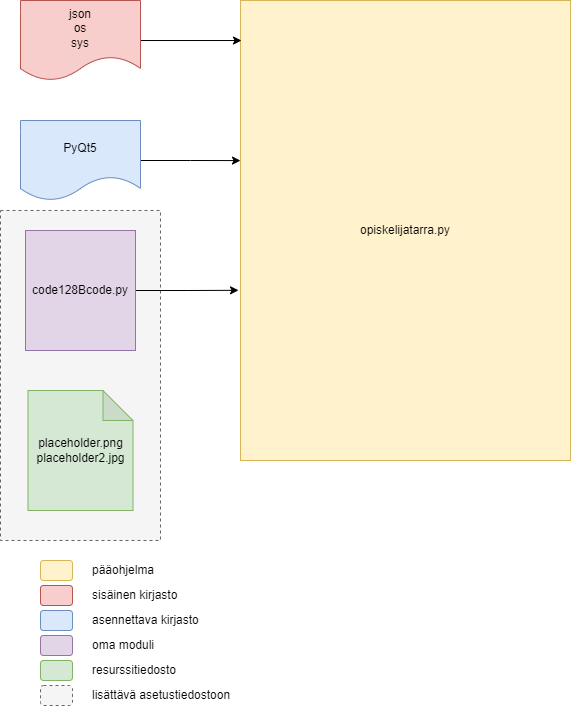

The diagram above was exported from draw.io. Its source (the exported page's mxGraphModel, read from the mxfile embedded in the PNG):
<mxGraphModel dx="1564" dy="1106" grid="1" gridSize="10" guides="1" tooltips="1" connect="1" arrows="1" fold="1" page="1" pageScale="1" pageWidth="827" pageHeight="1169" math="0" shadow="0">
  <root>
    <mxCell id="0" />
    <mxCell id="1" parent="0" />
    <mxCell id="2" value="" style="rounded=0;whiteSpace=wrap;html=1;dashed=1;fillColor=#f5f5f5;fontColor=#333333;strokeColor=#666666;" vertex="1" parent="1">
      <mxGeometry x="80" y="330" width="160" height="330" as="geometry" />
    </mxCell>
    <mxCell id="3" value="opiskelijatarra.py" style="rounded=0;whiteSpace=wrap;html=1;fillColor=#fff2cc;strokeColor=#d6b656;" vertex="1" parent="1">
      <mxGeometry x="320" y="120" width="330" height="460" as="geometry" />
    </mxCell>
    <mxCell id="4" style="edgeStyle=orthogonalEdgeStyle;rounded=0;orthogonalLoop=1;jettySize=auto;html=1;entryX=0;entryY=0.348;entryDx=0;entryDy=0;entryPerimeter=0;" edge="1" source="5" target="3" parent="1">
      <mxGeometry relative="1" as="geometry" />
    </mxCell>
    <mxCell id="5" value="PyQt5" style="shape=document;whiteSpace=wrap;html=1;boundedLbl=1;fillColor=#dae8fc;strokeColor=#6c8ebf;" vertex="1" parent="1">
      <mxGeometry x="100" y="240" width="120" height="80" as="geometry" />
    </mxCell>
    <mxCell id="6" style="edgeStyle=orthogonalEdgeStyle;rounded=0;orthogonalLoop=1;jettySize=auto;html=1;entryX=0.003;entryY=0.087;entryDx=0;entryDy=0;entryPerimeter=0;" edge="1" source="7" target="3" parent="1">
      <mxGeometry relative="1" as="geometry" />
    </mxCell>
    <mxCell id="7" value="json&lt;br&gt;os&lt;br&gt;sys" style="shape=document;whiteSpace=wrap;html=1;boundedLbl=1;fillColor=#f8cecc;strokeColor=#b85450;" vertex="1" parent="1">
      <mxGeometry x="100" y="120" width="120" height="80" as="geometry" />
    </mxCell>
    <mxCell id="8" style="edgeStyle=orthogonalEdgeStyle;rounded=0;orthogonalLoop=1;jettySize=auto;html=1;entryX=-0.006;entryY=0.63;entryDx=0;entryDy=0;entryPerimeter=0;" edge="1" source="9" target="3" parent="1">
      <mxGeometry relative="1" as="geometry" />
    </mxCell>
    <mxCell id="9" value="code128Bcode.py&lt;br&gt;" style="rounded=0;whiteSpace=wrap;html=1;fillColor=#e1d5e7;strokeColor=#9673a6;" vertex="1" parent="1">
      <mxGeometry x="105" y="350" width="110" height="120" as="geometry" />
    </mxCell>
    <mxCell id="10" value="placeholder.png&lt;br&gt;placeholder2.jpg" style="shape=note;whiteSpace=wrap;html=1;backgroundOutline=1;darkOpacity=0.05;fillColor=#d5e8d4;strokeColor=#82b366;" vertex="1" parent="1">
      <mxGeometry x="107.5" y="510" width="105" height="120" as="geometry" />
    </mxCell>
    <mxCell id="11" value="" style="rounded=1;whiteSpace=wrap;html=1;fillColor=#fff2cc;strokeColor=#d6b656;" vertex="1" parent="1">
      <mxGeometry x="120" y="680" width="32" height="20" as="geometry" />
    </mxCell>
    <mxCell id="12" value="pääohjelma" style="text;html=1;strokeColor=none;fillColor=none;align=left;verticalAlign=middle;whiteSpace=wrap;rounded=0;" vertex="1" parent="1">
      <mxGeometry x="170" y="675" width="60" height="30" as="geometry" />
    </mxCell>
    <mxCell id="13" value="" style="rounded=1;whiteSpace=wrap;html=1;fillColor=#dae8fc;strokeColor=#6c8ebf;" vertex="1" parent="1">
      <mxGeometry x="120" y="730" width="32" height="20" as="geometry" />
    </mxCell>
    <mxCell id="14" value="asennettava kirjasto" style="text;html=1;strokeColor=none;fillColor=none;align=left;verticalAlign=middle;whiteSpace=wrap;rounded=0;" vertex="1" parent="1">
      <mxGeometry x="170" y="725" width="110" height="30" as="geometry" />
    </mxCell>
    <mxCell id="15" value="" style="rounded=1;whiteSpace=wrap;html=1;fillColor=#f8cecc;strokeColor=#b85450;" vertex="1" parent="1">
      <mxGeometry x="120" y="705" width="32" height="20" as="geometry" />
    </mxCell>
    <mxCell id="16" value="sisäinen kirjasto" style="text;html=1;strokeColor=none;fillColor=none;align=left;verticalAlign=middle;whiteSpace=wrap;rounded=0;" vertex="1" parent="1">
      <mxGeometry x="170" y="700" width="110" height="30" as="geometry" />
    </mxCell>
    <mxCell id="17" value="" style="rounded=1;whiteSpace=wrap;html=1;fillColor=#e1d5e7;strokeColor=#9673a6;" vertex="1" parent="1">
      <mxGeometry x="120" y="755" width="32" height="20" as="geometry" />
    </mxCell>
    <mxCell id="18" value="oma moduli" style="text;html=1;strokeColor=none;fillColor=none;align=left;verticalAlign=middle;whiteSpace=wrap;rounded=0;" vertex="1" parent="1">
      <mxGeometry x="170" y="750" width="110" height="30" as="geometry" />
    </mxCell>
    <mxCell id="19" value="" style="rounded=1;whiteSpace=wrap;html=1;fillColor=#d5e8d4;strokeColor=#82b366;" vertex="1" parent="1">
      <mxGeometry x="120" y="780" width="32" height="20" as="geometry" />
    </mxCell>
    <mxCell id="20" value="resurssitiedosto" style="text;html=1;strokeColor=none;fillColor=none;align=left;verticalAlign=middle;whiteSpace=wrap;rounded=0;" vertex="1" parent="1">
      <mxGeometry x="170" y="775" width="110" height="30" as="geometry" />
    </mxCell>
    <mxCell id="21" value="" style="rounded=1;whiteSpace=wrap;html=1;fillColor=#f5f5f5;strokeColor=#666666;dashed=1;fontColor=#333333;" vertex="1" parent="1">
      <mxGeometry x="120" y="805" width="32" height="20" as="geometry" />
    </mxCell>
    <mxCell id="22" value="lisättävä asetustiedostoon" style="text;html=1;strokeColor=none;fillColor=none;align=left;verticalAlign=middle;whiteSpace=wrap;rounded=0;" vertex="1" parent="1">
      <mxGeometry x="170" y="800" width="160" height="30" as="geometry" />
    </mxCell>
  </root>
</mxGraphModel>